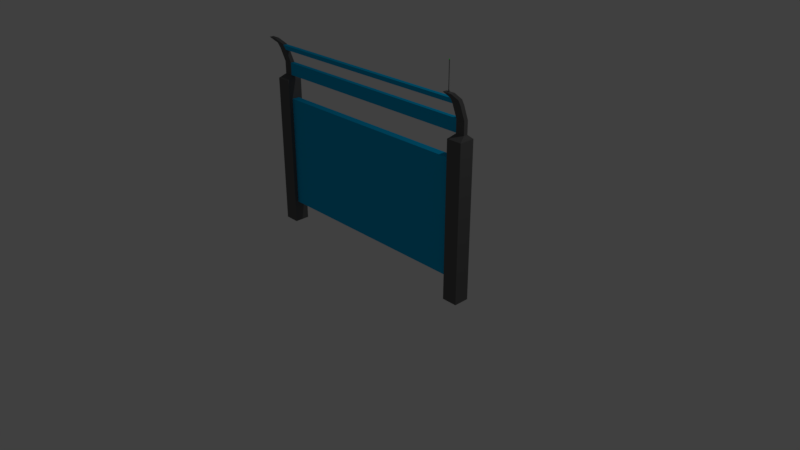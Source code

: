 # Source: Space_Fence.blend  (saved by Blender 2.78.0; exported with 4.5.12 LTS)
import bpy
from mathutils import Matrix  # noqa: F401  (used for matrix-valued properties, if any)

bpy.ops.wm.read_factory_settings(use_empty=True)
scene = bpy.context.scene
scene.name = 'Scene'

# ---- collections
col_collection_1 = bpy.data.collections.new('Collection 1'); scene.collection.children.link(col_collection_1)

# ---- materials (node trees are filled in below, after node groups)
mat_fencebase = bpy.data.materials.new('FenceBase')
mat_fencebase.alpha_threshold = 0.0
mat_fencebase.use_transparent_shadow = False
mat_fencebase.diffuse_color = (0.1282, 0.1282, 0.1282, 1.0)
mat_fencebase.roughness = 0.5
mat_fencebase.line_color = (0.0, 0.0, 0.0, 1.0)
mat_glass = bpy.data.materials.new('Glass')
mat_glass.alpha_threshold = 0.0
mat_glass.use_transparent_shadow = False
mat_glass.diffuse_color = (0.0, 0.4399, 0.8, 1.0)
mat_glass.roughness = 0.5
mat_fenceemit = bpy.data.materials.new('FenceEmit')
mat_fenceemit.alpha_threshold = 0.0
mat_fenceemit.use_transparent_shadow = False
mat_fenceemit.diffuse_color = (0.0, 0.8, 0.005396, 1.0)
mat_fenceemit.roughness = 0.5

# ---- material node trees

# ---- world
world_world = bpy.data.worlds.new('World'); scene.world = world_world
world_world.color = (0.05088, 0.05088, 0.05088)
world_world.use_sun_shadow = False
world_world.sun_shadow_jitter_overblur = 0.0
world_world.cycles.sampling_method = 'MANUAL'

# ---- cameras
cam_camera = bpy.data.cameras.new('Camera')
cam_camera.clip_end = 100.0
cam_camera.lens = 35.0
cam_camera.sensor_width = 32.0
cam_camera.sensor_height = 18.0
cam_camera.ortho_scale = 7.314
cam_camera.dof.focus_distance = 0.0
cam_camera.dof.aperture_fstop = 128.0

# ---- lights
light_lamp = bpy.data.lights.new('Lamp', 'POINT')
light_lamp.transmission_factor = 0.0
light_lamp.cutoff_distance = 30.0
light_lamp.energy = 100.0
light_lamp.shadow_buffer_clip_start = 1.001
light_lamp.shadow_soft_size = 0.1
light_lamp.shadow_maximum_resolution = 0.006
light_lamp.use_absolute_resolution = True

# ---- meshes
me_cube = bpy.data.meshes.new('Cube')
me_cube.from_pydata([(15.36, -2.065, 2.578), (15.38, -2.067, 2.578), (15.4, -2.074, 2.578), (15.42, -2.084, 2.578), (15.44, -2.099, 2.578), (15.45, -2.116, 2.578), (15.46, -2.135, 2.578), (15.47, -2.157, 2.578), (15.47, -2.179, 2.578), (15.47, -2.201, 2.578), (15.46, -2.222, 2.578), (15.45, -2.242, 2.578), (15.44, -2.259, 2.578), (15.42, -2.273, 2.578), (15.4, -2.284, 2.578), (15.38, -2.29, 2.578), (15.36, -2.293, 2.578), (15.34, -2.29, 2.578), (15.32, -2.284, 2.578), (15.3, -2.273, 2.578), (15.28, -2.259, 2.578), (15.27, -2.242, 2.578), (15.25, -2.222, 2.578), (15.25, -2.201, 2.578), (15.25, -2.179, 2.578), (15.25, -2.157, 2.578), (15.25, -2.135, 2.578), (15.27, -2.116, 2.578), (15.28, -2.099, 2.578), (15.3, -2.084, 2.578), (15.32, -2.074, 2.578), (15.34, -2.067, 2.578), (-14.0, 1.0, 0.0), (-14.0, -1.0, 0.0), (-16.0, -1.0, 0.0), (-16.0, 1.0, 0.0), (-14.0, 1.0, 2.0), (-14.0, -1.0, 2.0), (-16.0, -1.0, 2.0), (-16.0, 1.0, 2.0), (-14.0, -5.96e-08, 0.0), (-14.0, 1.0, 1.0), (-14.0, -1.0, 1.0), (-14.0, -5.364e-07, 2.0), (-14.0, -0.5, 0.0), (-14.0, 1.0, 1.752), (-14.0, -1.0, 1.752), (-14.0, -0.5, 2.0), (-14.0, 0.5, 0.0), (-14.0, 1.0, 0.2843), (-14.0, -1.0, 0.2843), (-14.0, 0.5, 2.0), (-14.0, -0.5, 1.0), (-14.0, 0.5, 1.0), (-14.0, -1.788e-07, 0.2843), (-14.0, -4.172e-07, 1.752), (-14.0, 0.5, 1.752), (-14.0, 0.5, 0.2843), (-14.0, -0.5, 0.2843), (-14.0, -0.5, 1.752), (14.18, 0.5, 1.0), (14.18, -4.104e-06, 1.0), (14.18, -4.224e-06, 1.752), (14.18, -0.5, 1.0), (14.18, -3.985e-06, 0.2843), (14.18, 0.5, 1.752), (14.18, 0.5, 0.2843), (14.18, -0.5, 0.2843), (14.18, -0.5, 1.752), (16.18, 1.0, -0.006425), (16.18, -1.0, -0.006425), (14.18, -1.0, -0.006425), (14.18, 1.0, -0.006425), (16.18, 1.0, 1.994), (16.18, -1.0, 1.994), (14.18, -1.0, 1.994), (14.18, 1.0, 1.994), (16.18, -1.907e-06, -0.006425), (16.18, 1.0, 0.9936), (16.18, -1.0, 0.9936), (16.18, -2.861e-06, 1.994), (16.18, -0.5, -0.006425), (16.18, 1.0, 1.745), (16.18, -1.0, 1.745), (16.18, -0.5, 1.994), (16.18, 0.5, -0.006425), (16.18, 1.0, 0.2779), (16.18, -1.0, 0.2779), (16.18, 0.5, 1.994), (16.18, -0.5, 0.9936), (16.18, 0.5, 0.9936), (16.18, -1.907e-06, 0.2779), (16.18, -1.907e-06, 1.745), (16.18, 0.5, 1.745), (16.18, 0.5, 0.2779), (16.18, -0.5, 0.2779), (16.18, -0.5, 1.745), (-14.24, -0.1378, 2.06), (-14.24, -0.2756, 2.06), (-14.24, 0.2756, 2.06), (-15.4, 0.2756, 2.06), (-15.4, -0.2756, 2.06), (-14.24, 0.1378, 2.06), (-14.24, -3.973e-07, 2.06), (15.94, -0.1378, 2.053), (15.94, -0.2756, 2.053), (15.94, 0.2756, 2.053), (14.78, 0.2756, 2.053), (14.78, -0.2756, 2.053), (15.94, 0.1378, 2.053), (15.94, -2.657e-06, 2.053), (-14.24, -0.1378, 2.222), (-14.24, -0.2756, 2.222), (-14.24, 0.2756, 2.222), (-15.4, 0.2756, 2.222), (-15.4, -0.2756, 2.222), (-14.24, 0.1378, 2.222), (-14.24, -3.973e-07, 2.222), (15.94, -0.1378, 2.216), (15.94, -0.2756, 2.216), (15.94, 0.2756, 2.216), (14.78, 0.2756, 2.216), (14.78, -0.2756, 2.216), (15.94, 0.1378, 2.216), (15.94, -2.657e-06, 2.216), (-14.24, -0.7983, 2.408), (-14.24, -0.9361, 2.408), (-14.24, -0.385, 2.408), (-15.4, -0.385, 2.408), (-15.4, -0.9361, 2.408), (-14.24, -0.5228, 2.408), (-14.24, -0.6606, 2.408), (15.94, -0.7983, 2.402), (15.94, -0.9361, 2.402), (15.94, -0.385, 2.402), (14.78, -0.385, 2.402), (14.78, -0.9361, 2.402), (15.94, -0.5228, 2.402), (15.94, -0.6606, 2.402), (-14.24, -1.155, 2.477), (-14.24, -1.293, 2.477), (-14.24, -0.7419, 2.477), (-15.4, -0.7419, 2.477), (-15.4, -1.293, 2.477), (-14.24, -0.8797, 2.477), (-14.24, -1.017, 2.477), (15.94, -1.155, 2.471), (15.94, -1.293, 2.471), (15.94, -0.7419, 2.471), (14.78, -0.7419, 2.471), (14.78, -1.293, 2.471), (15.94, -0.8797, 2.471), (15.94, -1.017, 2.471), (-14.24, -2.317, 2.573), (-14.24, -2.454, 2.573), (-14.24, -1.903, 2.573), (-15.4, -1.903, 2.573), (-15.4, -2.454, 2.573), (-14.24, -2.041, 2.573), (-14.24, -2.179, 2.573), (15.94, -2.317, 2.566), (15.94, -2.454, 2.566), (15.94, -1.903, 2.566), (14.78, -1.903, 2.566), (14.78, -2.454, 2.566), (15.94, -2.041, 2.566), (15.94, -2.179, 2.566), (14.78, -0.1378, 2.06), (14.78, -0.2756, 2.06), (14.78, 0.1378, 2.06), (14.78, -1.554e-05, 2.06), (14.78, 0.2756, 2.06), (14.78, -0.1378, 2.222), (14.78, -0.2756, 2.222), (14.78, 0.1378, 2.222), (14.78, -1.554e-05, 2.222), (14.78, 0.2756, 2.222), (-14.24, -0.9361, 2.402), (-14.24, -0.385, 2.402), (-14.24, -1.293, 2.471), (-14.24, -0.7419, 2.471), (15.47, -2.157, 2.566), (15.47, -2.179, 2.566), (15.47, -2.201, 2.566), (15.46, -2.222, 2.566), (15.45, -2.242, 2.566), (15.44, -2.259, 2.566), (15.42, -2.273, 2.566), (15.4, -2.284, 2.566), (15.38, -2.29, 2.566), (15.36, -2.293, 2.566), (15.34, -2.29, 2.566), (15.32, -2.284, 2.566), (15.3, -2.273, 2.566), (15.27, -2.242, 2.566), (15.25, -2.222, 2.566), (15.28, -2.259, 2.566), (15.25, -2.179, 2.566), (15.25, -2.157, 2.566), (15.25, -2.201, 2.566), (15.46, -2.135, 2.566), (15.45, -2.116, 2.566), (15.25, -2.135, 2.566), (15.44, -2.099, 2.566), (15.28, -2.099, 2.566), (15.27, -2.116, 2.566), (15.42, -2.084, 2.566), (15.3, -2.084, 2.566), (15.4, -2.074, 2.566), (15.32, -2.074, 2.566), (15.34, -2.067, 2.566), (15.38, -2.067, 2.566), (15.36, -2.065, 2.566), (15.37, -2.141, 2.595), (15.36, -2.14, 2.595), (15.37, -2.143, 2.595), (15.38, -2.147, 2.595), (15.39, -2.151, 2.595), (15.39, -2.157, 2.595), (15.4, -2.164, 2.595), (15.4, -2.171, 2.595), (15.4, -2.179, 2.595), (15.4, -2.187, 2.595), (15.4, -2.194, 2.595), (15.39, -2.201, 2.595), (15.39, -2.206, 2.595), (15.38, -2.211, 2.595), (15.37, -2.215, 2.595), (15.37, -2.217, 2.595), (15.36, -2.218, 2.595), (15.35, -2.217, 2.595), (15.34, -2.215, 2.595), (15.34, -2.211, 2.595), (15.33, -2.206, 2.595), (15.33, -2.201, 2.595), (15.32, -2.194, 2.595), (15.32, -2.187, 2.595), (15.32, -2.179, 2.595), (15.32, -2.171, 2.595), (15.32, -2.164, 2.595), (15.33, -2.157, 2.595), (15.33, -2.151, 2.595), (15.34, -2.147, 2.595), (15.34, -2.143, 2.595), (15.35, -2.141, 2.595), (15.37, -2.141, 2.911), (15.36, -2.14, 2.911), (15.37, -2.143, 2.911), (15.38, -2.147, 2.911), (15.39, -2.151, 2.911), (15.39, -2.157, 2.911), (15.4, -2.164, 2.911), (15.4, -2.171, 2.911), (15.4, -2.179, 2.911), (15.4, -2.187, 2.911), (15.4, -2.194, 2.911), (15.39, -2.201, 2.911), (15.39, -2.206, 2.911), (15.38, -2.211, 2.911), (15.37, -2.215, 2.911), (15.37, -2.217, 2.911), (15.36, -2.218, 2.911), (15.35, -2.217, 2.911), (15.34, -2.215, 2.911), (15.34, -2.211, 2.911), (15.33, -2.206, 2.911), (15.33, -2.201, 2.911), (15.32, -2.194, 2.911), (15.32, -2.187, 2.911), (15.32, -2.179, 2.911), (15.32, -2.171, 2.911), (15.32, -2.164, 2.911), (15.33, -2.157, 2.911), (15.33, -2.151, 2.911), (15.34, -2.147, 2.911), (15.34, -2.143, 2.911), (15.35, -2.141, 2.911), (15.36, -2.179, 2.903), (15.41, -2.217, 2.907), (15.34, -2.24, 2.907), (15.3, -2.179, 2.907), (15.34, -2.118, 2.907), (15.41, -2.141, 2.907), (15.38, -2.24, 2.914), (15.31, -2.217, 2.914), (15.31, -2.141, 2.914), (15.38, -2.118, 2.914), (15.42, -2.179, 2.914), (15.36, -2.179, 2.918)], [], [(18, 17, 230, 231), (32, 48, 40, 44, 33, 34, 35), (47, 43, 103, 97), (59, 47, 37, 46), (33, 50, 42, 46, 37, 38, 34), (34, 38, 39, 35), (36, 45, 41, 49, 32, 35, 39), (58, 52, 42, 50), (52, 58, 67, 63), (56, 51, 43, 55), (53, 56, 65, 60), (41, 45, 56, 53), (45, 36, 51, 56), (48, 57, 54, 40), (32, 49, 57, 48), (49, 41, 53, 57), (44, 58, 50, 33), (40, 54, 58, 44), (55, 59, 68, 62), (52, 59, 46, 42), (54, 57, 66, 64), (55, 43, 47, 59), (66, 60, 61, 64), (60, 65, 62, 61), (64, 61, 63, 67), (61, 62, 68, 63), (56, 55, 62, 65), (58, 54, 64, 67), (57, 53, 60, 66), (59, 52, 63, 68), (69, 85, 77, 81, 70, 71, 72), (37, 47, 97, 98), (96, 84, 74, 83), (70, 87, 79, 83, 74, 75, 71), (71, 75, 76, 72), (73, 82, 78, 86, 69, 72, 76), (95, 89, 79, 87), (93, 88, 80, 92), (78, 82, 93, 90), (82, 73, 88, 93), (85, 94, 91, 77), (69, 86, 94, 85), (86, 78, 90, 94), (81, 95, 87, 70), (77, 91, 95, 81), (89, 96, 83, 79), (92, 80, 84, 96), (92, 96, 89, 95, 91, 94, 90, 93), (110, 109, 123, 124), (76, 75, 108, 107), (36, 39, 100, 99), (38, 37, 98, 101), (84, 80, 110, 104), (39, 38, 101, 100), (51, 36, 99, 102), (80, 88, 109, 110), (74, 84, 104, 105), (73, 76, 107, 106), (75, 74, 105, 108), (88, 73, 106, 109), (43, 51, 102, 103), (123, 120, 134, 137), (104, 110, 124, 118), (109, 106, 120, 123), (105, 104, 118, 119), (106, 107, 121, 120), (99, 100, 114, 113), (108, 105, 119, 122), (101, 98, 112, 115), (107, 108, 122, 121), (100, 101, 115, 114), (116, 117, 175, 174), (128, 129, 143, 142), (149, 135, 178, 180), (131, 130, 127, 141, 144, 145, 139, 140, 126, 125), (119, 118, 132, 133), (120, 121, 135, 134), (113, 114, 128, 127), (122, 119, 133, 136), (115, 112, 126, 129), (121, 122, 136, 135), (114, 115, 129, 128), (124, 123, 137, 138), (118, 124, 138, 132), (138, 137, 151, 152), (132, 138, 152, 146), (137, 134, 148, 151), (133, 132, 146, 147), (145, 144, 141, 155, 158, 159, 153, 154, 140, 139), (134, 135, 149, 148), (127, 128, 142, 141), (136, 133, 147, 150), (129, 126, 140, 143), (155, 156, 157, 154, 153, 159, 158), (162, 163, 164, 197, 198, 202, 205, 204, 207, 209, 210, 212, 211, 208, 206, 203, 201, 200, 181, 182, 166, 165), (148, 149, 163, 162), (141, 142, 156, 155), (150, 147, 161, 164), (143, 140, 154, 157), (149, 150, 164, 163), (142, 143, 157, 156), (111, 117, 116, 113, 127, 130, 131, 125, 126, 112), (170, 169, 171, 176, 174, 175, 172, 173, 168, 167), (97, 103, 170, 167), (99, 113, 176, 171), (117, 111, 172, 175), (102, 99, 171, 169), (98, 97, 167, 168), (113, 116, 174, 176), (112, 98, 168, 173), (103, 102, 169, 170), (111, 112, 173, 172), (178, 177, 179, 180), (135, 136, 177, 178), (136, 150, 179, 177), (150, 149, 180, 179), (146, 152, 151, 148, 162, 165, 166, 160, 161, 147), (183, 182, 8, 9), (166, 182, 183, 184, 185, 186, 187, 188, 189, 190, 191, 192, 193, 196, 194, 195, 199, 197, 164, 161, 160), (186, 185, 11, 12), (185, 184, 10, 11), (198, 197, 24, 25), (181, 200, 6, 7), (182, 181, 7, 8), (201, 203, 4, 5), (212, 210, 31, 0), (191, 190, 16, 17), (205, 202, 26, 27), (190, 189, 15, 16), (210, 209, 30, 31), (203, 206, 3, 4), (193, 192, 18, 19), (206, 208, 2, 3), (187, 186, 12, 13), (207, 204, 28, 29), (202, 198, 25, 26), (188, 187, 13, 14), (196, 193, 19, 20), (195, 194, 21, 22), (211, 212, 0, 1), (200, 201, 5, 6), (197, 199, 23, 24), (184, 183, 9, 10), (192, 191, 17, 18), (209, 207, 29, 30), (208, 211, 1, 2), (189, 188, 14, 15), (199, 195, 22, 23), (204, 205, 27, 28), (194, 196, 20, 21), (235, 234, 266, 267), (5, 4, 217, 218), (0, 31, 244, 214), (19, 18, 231, 232), (6, 5, 218, 219), (20, 19, 232, 233), (7, 6, 219, 220), (21, 20, 233, 234), (8, 7, 220, 221), (22, 21, 234, 235), (9, 8, 221, 222), (23, 22, 235, 236), (10, 9, 222, 223), (24, 23, 236, 237), (11, 10, 223, 224), (25, 24, 237, 238), (12, 11, 224, 225), (26, 25, 238, 239), (13, 12, 225, 226), (1, 0, 214, 213), (27, 26, 239, 240), (14, 13, 226, 227), (28, 27, 240, 241), (15, 14, 227, 228), (2, 1, 213, 215), (29, 28, 241, 242), (16, 15, 228, 229), (3, 2, 215, 216), (30, 29, 242, 243), (17, 16, 229, 230), (4, 3, 216, 217), (31, 30, 243, 244), (245, 246, 276, 275, 274, 273, 272, 271, 270, 269, 268, 267, 266, 265, 264, 263, 262, 261, 260, 259, 258, 257, 256, 255, 254, 253, 252, 251, 250, 249, 248, 247), (222, 221, 253, 254), (236, 235, 267, 268), (223, 222, 254, 255), (237, 236, 268, 269), (224, 223, 255, 256), (238, 237, 269, 270), (225, 224, 256, 257), (239, 238, 270, 271), (226, 225, 257, 258), (240, 239, 271, 272), (227, 226, 258, 259), (213, 214, 246, 245), (241, 240, 272, 273), (228, 227, 259, 260), (215, 213, 245, 247), (242, 241, 273, 274), (229, 228, 260, 261), (216, 215, 247, 248), (243, 242, 274, 275), (230, 229, 261, 262), (217, 216, 248, 249), (244, 243, 275, 276), (231, 230, 262, 263), (218, 217, 249, 250), (214, 244, 276, 246), (232, 231, 263, 264), (219, 218, 250, 251), (233, 232, 264, 265), (220, 219, 251, 252), (234, 233, 265, 266), (221, 220, 252, 253), (277, 278, 279), (278, 277, 282), (277, 279, 280), (277, 280, 281), (277, 281, 282), (278, 282, 287), (279, 278, 283), (280, 279, 284), (281, 280, 285), (282, 281, 286), (278, 287, 283), (279, 283, 284), (280, 284, 285), (281, 285, 286), (282, 286, 287), (283, 287, 288), (284, 283, 288), (285, 284, 288), (286, 285, 288), (287, 286, 288)])
me_cube.polygons.foreach_set('material_index', [0, 0, 0, 0, 0, 0, 0, 0, 1, 0, 1, 0, 0, 0, 0, 0, 0, 0, 1, 0, 1, 0, 0, 0, 0, 0, 1, 1, 1, 1, 0, 0, 0, 0, 0, 0, 0, 0, 0, 0, 0, 0, 0, 0, 0, 0, 0, 0, 0, 0, 0, 0, 0, 0, 0, 0, 0, 0, 0, 0, 0, 0, 0, 0, 0, 0, 0, 0, 0, 0, 0, 1, 0, 1, 0, 0, 0, 0, 0, 0, 0, 0, 0, 0, 0, 0, 0, 0, 0, 0, 0, 0, 0, 0, 0, 0, 0, 0, 0, 0, 0, 0, 0, 1, 1, 1, 1, 1, 1, 1, 1, 1, 1, 1, 1, 1, 0, 0, 0, 0, 0, 0, 0, 0, 0, 0, 0, 0, 0, 0, 0, 0, 0, 0, 0, 0, 0, 0, 0, 0, 0, 0, 0, 0, 0, 0, 0, 0, 0, 0, 0, 0, 0, 0, 0, 0, 0, 0, 0, 0, 0, 0, 0, 0, 0, 0, 0, 0, 0, 0, 0, 0, 0, 0, 0, 0, 0, 0, 0, 0, 0, 0, 0, 0, 0, 0, 0, 0, 0, 0, 0, 0, 0, 0, 0, 0, 0, 0, 0, 0, 0, 0, 0, 0, 0, 0, 0, 0, 0, 0, 0, 0, 0, 0, 2, 2, 2, 2, 2, 2, 2, 2, 2, 2, 2, 2, 2, 2, 2, 2, 2, 2, 2, 2])
me_cube.materials.append(mat_fencebase)
me_cube.materials.append(mat_glass)
me_cube.materials.append(mat_fenceemit)
me_cube.use_remesh_preserve_volume = False
me_cube.use_remesh_preserve_attributes = False
me_cube.use_mirror_vertex_groups = False
me_cube.update()

# ---- objects
ob_cube = bpy.data.objects.new('Cube', me_cube)
ob_lamp = bpy.data.objects.new('Lamp', light_lamp)
ob_camera = bpy.data.objects.new('Camera', cam_camera)

# ---- transforms, parenting, visibility, modifiers, constraints
ob_cube.location = (0.0, 0.0, 0.0)
ob_cube.scale = (0.1, 0.1, 1.0)
ob_cube.lock_rotations_4d = False
ob_cube.empty_display_type = 'ARROWS'
ob_cube.lineart.crease_threshold = 0.0
ob_lamp.location = (4.076, 1.005, 5.904)
ob_lamp.rotation_euler = (0.6503, 0.05522, 1.866)
ob_lamp.lock_rotations_4d = False
ob_lamp.empty_display_type = 'ARROWS'
ob_lamp.color = (0.0, 0.0, 0.0, 0.0)
ob_lamp.lineart.crease_threshold = 0.0
ob_camera.location = (7.481, -6.508, 5.344)
ob_camera.rotation_euler = (1.109, 0.0, 0.8149)
ob_camera.lock_rotations_4d = False
ob_camera.empty_display_type = 'ARROWS'
ob_camera.color = (0.0, 0.0, 0.0, 0.0)
ob_camera.display_type = 'WIRE'
ob_camera.lineart.crease_threshold = 0.0

# ---- collection membership
col_collection_1.objects.link(ob_cube)
col_collection_1.objects.link(ob_lamp)
col_collection_1.objects.link(ob_camera)

# ---- scene / render settings (as saved in the file)
scene.camera = ob_camera
scene.frame_start = 1; scene.frame_end = 250; scene.frame_set(1)
scene.render.engine = 'BLENDER_EEVEE_NEXT'
scene.render.resolution_percentage = 50
scene.render.dither_intensity = 0.0
scene.cycles.use_denoising = False
scene.cycles.samples = 128
scene.cycles.sampling_pattern = 'TABULATED_SOBOL'
scene.cycles.light_sampling_threshold = 0.0
scene.cycles.use_adaptive_sampling = False
scene.cycles.use_light_tree = False
scene.cycles.blur_glossy = 0.0
scene.cycles.sample_clamp_indirect = 0.0
scene.view_settings.view_transform = 'Standard'
bpy.context.view_layer.update()
